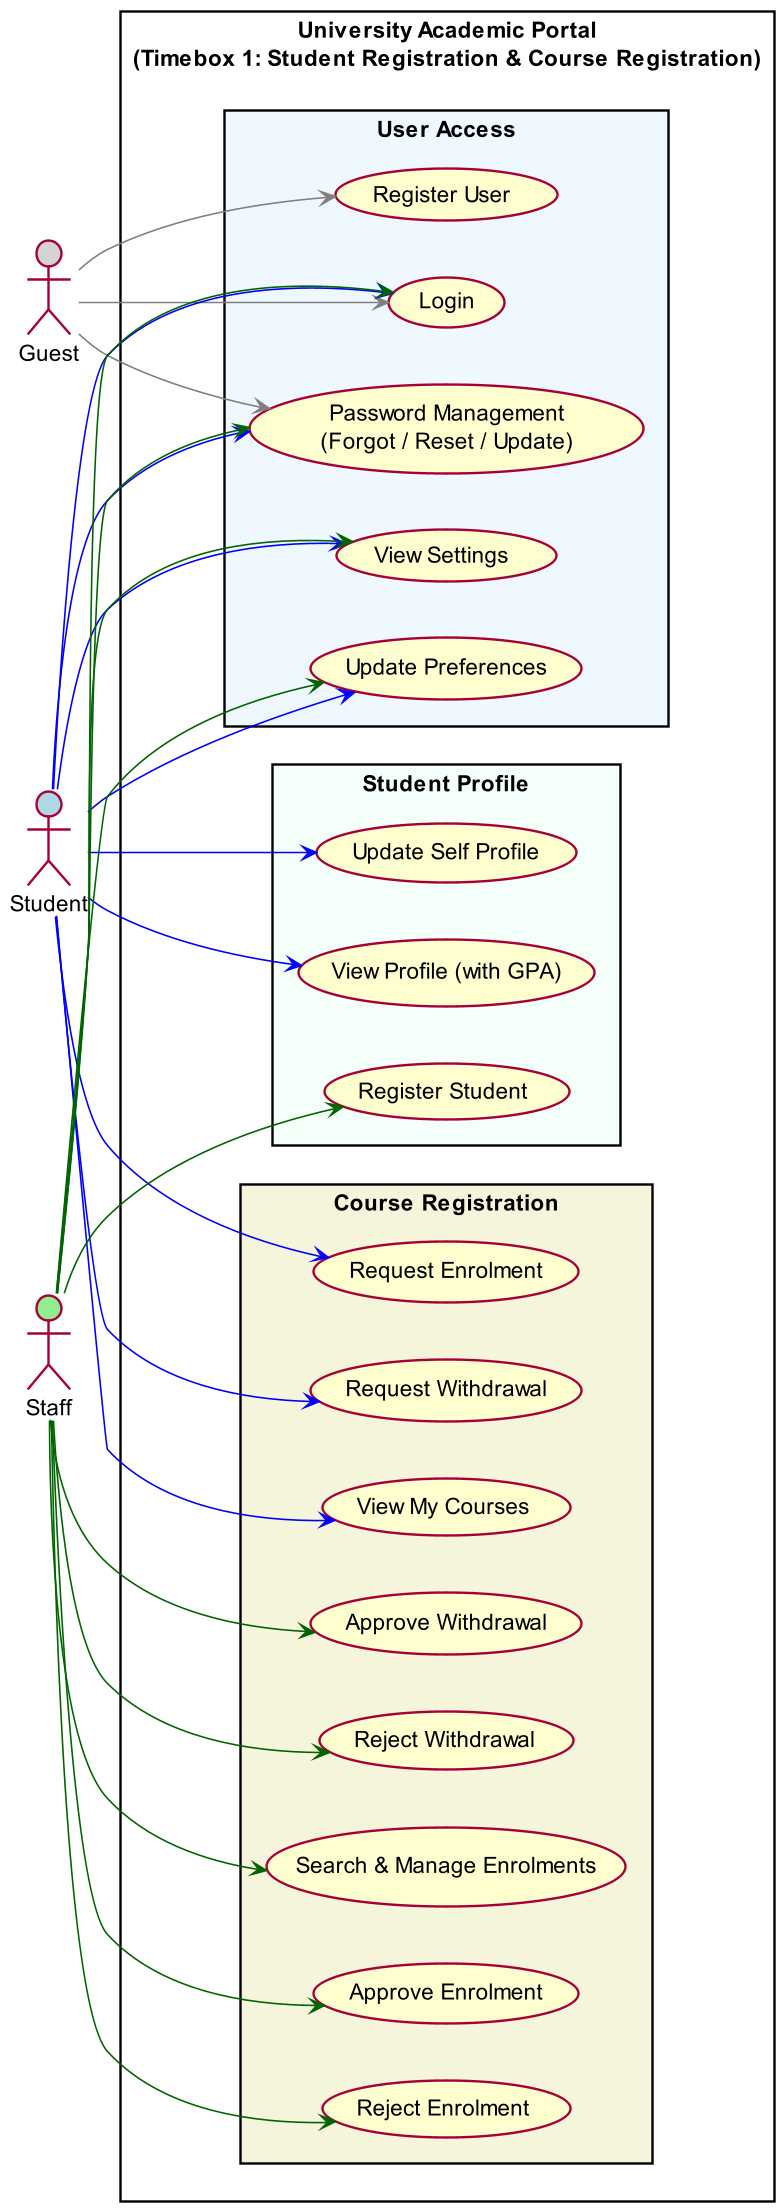

The diagram above was rendered by PlantUML. Its source (embedded in the PNG):
@startuml Timebox1_UseCaseDiagram
left to right direction
scale 1.6
skinparam dpi 300
skinparam packageStyle rectangle
skinparam shadowing false

actor Guest #LightGray
actor Student #LightBlue
actor Staff #LightGreen

rectangle "University Academic Portal\n(Timebox 1: Student Registration & Course Registration)" #White {

  package "User Access" #AliceBlue {
    usecase "Register User" as UC1
    usecase "Login" as UC2
    usecase "Password Management\n(Forgot / Reset / Update)" as UC3
    usecase "View Settings" as UC7
    usecase "Update Preferences" as UC8
  }

  package "Student Profile" #MintCream {
    usecase "Register Student" as UC10
    usecase "View Profile (with GPA)" as UC14
    usecase "Update Self Profile" as UC15
  }

  package "Course Registration" #Beige {
    usecase "Request Enrolment" as UC24
    usecase "Request Withdrawal" as UC25
    usecase "View My Courses" as UC26
    usecase "Approve Enrolment" as UC27
    usecase "Reject Enrolment" as UC28
    usecase "Approve Withdrawal" as UC29
    usecase "Reject Withdrawal" as UC30
    usecase "Search & Manage Enrolments" as UC31
  }
}

' ===== Relationships =====
Guest -[#Gray]-> UC1
Guest -[#Gray]-> UC2
Guest -[#Gray]-> UC3

Student -[#Blue]-> UC2
Student -[#Blue]-> UC3
Student -[#Blue]-> UC7
Student -[#Blue]-> UC8
Student -[#Blue]-> UC14
Student -[#Blue]-> UC15
Student -[#Blue]-> UC24
Student -[#Blue]-> UC25
Student -[#Blue]-> UC26

Staff -[#DarkGreen]-> UC2
Staff -[#DarkGreen]-> UC3
Staff -[#DarkGreen]-> UC7
Staff -[#DarkGreen]-> UC8
Staff -[#DarkGreen]-> UC10
Staff -[#DarkGreen]-> UC27
Staff -[#DarkGreen]-> UC28
Staff -[#DarkGreen]-> UC29
Staff -[#DarkGreen]-> UC30
Staff -[#DarkGreen]-> UC31

@enduml